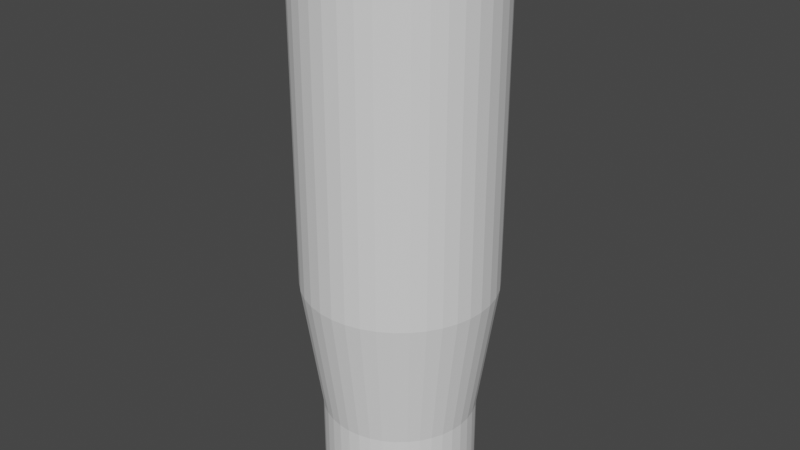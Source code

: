 # Source: rifle-bullet-case.blend  (saved by Blender 2.91.10; exported with 4.5.12 LTS)
import bpy
from mathutils import Matrix  # noqa: F401  (used for matrix-valued properties, if any)

bpy.ops.wm.read_factory_settings(use_empty=True)
scene = bpy.context.scene
scene.name = 'Scene'

# ---- collections
col_collection = bpy.data.collections.new('Collection'); scene.collection.children.link(col_collection)

# ---- world
world_world = bpy.data.worlds.new('World'); scene.world = world_world
world_world.use_nodes = True; world_world.node_tree.nodes.clear()
_N = world_world.node_tree.nodes; _L = world_world.node_tree.links
n0 = _N.new('ShaderNodeOutputWorld'); n0.name = 'World Output'; n0.location = (300, 300)
n1 = _N.new('ShaderNodeBackground'); n1.name = 'Background'; n1.location = (10, 300)
n1.inputs[0].default_value = (0.05088, 0.05088, 0.05088, 1.0)
_L.new(n1.outputs[0], n0.inputs[0])
n0.is_active_output = True
world_world.color = (0.05088, 0.05088, 0.05088)
world_world.use_sun_shadow = False
world_world.sun_shadow_jitter_overblur = 0.0

# ---- meshes
me_rifle_bullet_case = bpy.data.meshes.new('Rifle-Bullet-Case')
me_rifle_bullet_case.from_pydata([(5.0, -1.439e-06, 13.79), (4.938, 0.7822, -4.207), (4.938, 0.7822, 13.79), (4.755, 1.545, -4.207), (4.755, 1.545, 13.79), (4.455, 2.27, -4.207), (4.455, 2.27, 13.79), (4.045, 2.939, -4.207), (4.045, 2.939, 13.79), (3.536, 3.536, -4.207), (3.536, 3.536, 13.79), (2.939, 4.045, -4.207), (2.939, 4.045, 13.79), (2.27, 4.455, -4.207), (2.27, 4.455, 13.79), (1.545, 4.755, -4.207), (1.545, 4.755, 13.79), (0.7822, 4.938, -4.207), (0.7822, 4.938, 13.79), (-3.098e-06, 5.0, -4.207), (-3.098e-06, 5.0, 13.79), (-0.7822, 4.938, -4.207), (-0.7822, 4.938, 13.79), (-1.545, 4.755, -4.207), (-1.545, 4.755, 13.79), (-2.27, 4.455, -4.207), (-2.27, 4.455, 13.79), (-2.939, 4.045, -4.207), (-2.939, 4.045, 13.79), (-3.536, 3.536, -4.207), (-3.536, 3.536, 13.79), (-4.045, 2.939, -4.207), (-4.045, 2.939, 13.79), (-4.455, 2.27, -4.207), (-4.455, 2.27, 13.79), (-4.755, 1.545, -4.207), (-4.755, 1.545, 13.79), (-4.938, 0.7822, -4.207), (-4.938, 0.7822, 13.79), (-5.0, -1.439e-06, -4.207), (-5.0, -1.439e-06, 13.79), (-4.938, -0.7822, -4.207), (-4.938, -0.7822, 13.79), (-4.755, -1.545, -4.207), (-4.755, -1.545, 13.79), (-4.455, -2.27, -4.207), (-4.455, -2.27, 13.79), (-4.045, -2.939, -4.207), (-4.045, -2.939, 13.79), (-3.536, -3.536, -4.207), (-3.536, -3.536, 13.79), (-2.939, -4.045, -4.207), (-2.939, -4.045, 13.79), (-2.27, -4.455, -4.207), (-2.27, -4.455, 13.79), (-1.545, -4.755, -4.207), (-1.545, -4.755, 13.79), (-0.7822, -4.938, -4.207), (-0.7822, -4.938, 13.79), (-3.098e-06, -5.0, -4.207), (-3.098e-06, -5.0, 13.79), (0.7822, -4.938, -4.207), (0.7822, -4.938, 13.79), (1.545, -4.755, -4.207), (1.545, -4.755, 13.79), (2.27, -4.455, -4.207), (2.27, -4.455, 13.79), (2.939, -4.045, -4.207), (2.939, -4.045, 13.79), (3.536, -3.536, -4.207), (3.536, -3.536, 13.79), (4.045, -2.939, -4.207), (4.045, -2.939, 13.79), (4.455, -2.27, -4.207), (4.455, -2.27, 13.79), (4.755, -1.545, -4.207), (4.755, -1.545, 13.79), (4.938, -0.7822, -4.207), (4.938, -0.7822, 13.79), (5.0, -1.439e-06, -4.207), (-3.098e-06, -1.439e-06, 13.79), (4.0, -1.439e-06, -16.21), (3.942, -0.676, -16.21), (-3.098e-06, -1.439e-06, -16.21), (3.492, 1.951, -16.21), (3.772, 1.333, -16.21), (3.942, 0.676, -16.21), (2.097, 3.406, -16.21), (2.643, 3.003, -16.21), (3.112, 2.513, -16.21), (0.1698, 3.996, -16.21), (0.8427, 3.91, -16.21), (1.491, 3.712, -16.21), (-1.801, 3.572, -16.21), (-1.171, 3.825, -16.21), (-0.5081, 3.968, -16.21), (-3.314, 2.24, -16.21), (-2.888, 2.768, -16.21), (-2.379, 3.216, -16.21), (-3.986, 0.3392, -16.21), (-3.871, 1.008, -16.21), (-3.645, 1.648, -16.21), (-3.645, -1.648, -16.21), (-3.871, -1.008, -16.21), (-3.986, -0.3392, -16.21), (-2.379, -3.216, -16.21), (-2.888, -2.768, -16.21), (-3.314, -2.24, -16.21), (-0.5081, -3.968, -16.21), (-1.171, -3.825, -16.21), (-1.801, -3.572, -16.21), (1.491, -3.712, -16.21), (0.8427, -3.91, -16.21), (0.1698, -3.996, -16.21), (3.112, -2.513, -16.21), (2.643, -3.003, -16.21), (2.097, -3.406, -16.21), (3.772, -1.333, -16.21), (3.492, -1.951, -16.21), (3.951, -0.6257, -11.21), (3.939, -0.6751, -11.21), (3.804, -1.236, -11.21), (3.765, -1.33, -11.21), (3.564, -1.816, -11.21), (3.484, -1.946, -11.21), (3.236, -2.351, -11.21), (3.104, -2.506, -11.21), (2.828, -2.828, -11.21), (2.635, -2.994, -11.21), (2.351, -3.236, -11.21), (2.091, -3.396, -11.21), (1.816, -3.564, -11.21), (1.487, -3.7, -11.21), (1.236, -3.804, -11.21), (0.8401, -3.899, -11.21), (0.6257, -3.951, -11.21), (0.169, -3.987, -11.21), (-3.098e-06, -4.0, -11.21), (-0.5075, -3.96, -11.21), (-0.6257, -3.951, -11.21), (-1.17, -3.82, -11.21), (-1.236, -3.804, -11.21), (-1.8, -3.571, -11.21), (-1.816, -3.564, -11.21), (-2.351, -3.236, -11.21), (-2.377, -3.214, -11.21), (-2.828, -2.828, -11.21), (-2.883, -2.764, -11.21), (-3.236, -2.351, -11.21), (-3.307, -2.236, -11.21), (-3.564, -1.816, -11.21), (-3.635, -1.644, -11.21), (-3.804, -1.236, -11.21), (-3.86, -1.005, -11.21), (-3.951, -0.6257, -11.21), (-3.973, -0.3383, -11.21), (-4.0, -1.439e-06, -11.21), (-3.973, 0.3383, -11.21), (-3.951, 0.6257, -11.21), (-3.86, 1.005, -11.21), (-3.804, 1.236, -11.21), (-3.635, 1.644, -11.21), (-3.564, 1.816, -11.21), (-3.307, 2.236, -11.21), (-3.236, 2.351, -11.21), (-2.377, 3.214, -11.21), (-2.828, 2.828, -11.21), (-2.883, 2.764, -11.21), (-2.351, 3.236, -11.21), (-1.816, 3.564, -11.21), (-1.8, 3.571, -11.21), (-1.236, 3.804, -11.21), (-1.17, 3.82, -11.21), (-0.6257, 3.951, -11.21), (-0.5075, 3.96, -11.21), (-3.098e-06, 4.0, -11.21), (0.169, 3.987, -11.21), (0.6257, 3.951, -11.21), (0.8401, 3.899, -11.21), (1.236, 3.804, -11.21), (1.487, 3.7, -11.21), (1.816, 3.564, -11.21), (2.091, 3.396, -11.21), (2.351, 3.236, -11.21), (2.635, 2.994, -11.21), (2.828, 2.828, -11.21), (3.104, 2.506, -11.21), (3.236, 2.351, -11.21), (3.484, 1.946, -11.21), (3.564, 1.816, -11.21), (3.765, 1.33, -11.21), (3.804, 1.236, -11.21), (3.939, 0.6751, -11.21), (3.951, 0.6257, -11.21), (4.0, -1.439e-06, -11.21)], [], [(0, 1, 2), (2, 1, 3), (2, 3, 4), (4, 3, 5), (4, 5, 6), (6, 5, 7), (6, 7, 8), (8, 7, 9), (8, 9, 10), (10, 9, 11), (10, 11, 12), (12, 11, 13), (12, 13, 14), (14, 13, 15), (14, 15, 16), (16, 15, 17), (16, 17, 18), (18, 17, 19), (18, 19, 20), (20, 19, 21), (20, 21, 22), (22, 21, 23), (22, 23, 24), (24, 23, 25), (24, 25, 26), (26, 25, 27), (26, 27, 28), (28, 27, 29), (28, 29, 30), (30, 29, 31), (30, 31, 32), (32, 31, 33), (32, 33, 34), (34, 33, 35), (34, 35, 36), (36, 35, 37), (36, 37, 38), (38, 37, 39), (38, 39, 40), (40, 39, 41), (40, 41, 42), (42, 41, 43), (42, 43, 44), (44, 43, 45), (44, 45, 46), (46, 45, 47), (46, 47, 48), (48, 47, 49), (48, 49, 50), (50, 49, 51), (50, 51, 52), (52, 51, 53), (52, 53, 54), (54, 53, 55), (54, 55, 56), (56, 55, 57), (56, 57, 58), (58, 57, 59), (58, 59, 60), (60, 59, 61), (60, 61, 62), (62, 61, 63), (62, 63, 64), (64, 63, 65), (64, 65, 66), (66, 65, 67), (66, 67, 68), (68, 67, 69), (68, 69, 70), (70, 69, 71), (70, 71, 72), (72, 71, 73), (72, 73, 74), (74, 73, 75), (74, 75, 76), (76, 75, 77), (76, 77, 78), (78, 77, 79), (78, 79, 0), (0, 79, 1), (0, 2, 80), (74, 76, 80), (80, 76, 78), (80, 78, 0), (68, 70, 80), (80, 70, 72), (80, 72, 74), (62, 64, 80), (80, 64, 66), (80, 66, 68), (56, 58, 80), (80, 58, 60), (80, 60, 62), (50, 52, 80), (80, 52, 54), (80, 54, 56), (44, 46, 80), (80, 46, 48), (80, 48, 50), (38, 40, 80), (80, 40, 42), (80, 42, 44), (32, 34, 80), (80, 34, 36), (80, 36, 38), (26, 28, 80), (80, 28, 30), (80, 30, 32), (20, 22, 80), (80, 22, 24), (80, 24, 26), (14, 16, 80), (80, 16, 18), (80, 18, 20), (8, 10, 80), (80, 10, 12), (80, 12, 14), (2, 4, 80), (80, 4, 6), (80, 6, 8), (81, 82, 83), (84, 85, 83), (83, 85, 86), (83, 86, 81), (87, 88, 83), (83, 88, 89), (83, 89, 84), (90, 91, 83), (83, 91, 92), (83, 92, 87), (93, 94, 83), (83, 94, 95), (83, 95, 90), (96, 97, 83), (83, 97, 98), (83, 98, 93), (99, 100, 83), (83, 100, 101), (83, 101, 96), (102, 103, 83), (83, 103, 104), (83, 104, 99), (105, 106, 83), (83, 106, 107), (83, 107, 102), (108, 109, 83), (83, 109, 110), (83, 110, 105), (111, 112, 83), (83, 112, 113), (83, 113, 108), (114, 115, 83), (83, 115, 116), (83, 116, 111), (82, 117, 83), (83, 117, 118), (83, 118, 114), (119, 82, 81), (119, 120, 82), (82, 120, 121), (82, 121, 117), (121, 122, 117), (117, 122, 123), (117, 123, 118), (123, 124, 118), (118, 124, 125), (118, 125, 114), (125, 126, 114), (114, 126, 127), (114, 127, 115), (127, 128, 115), (115, 128, 129), (115, 129, 116), (129, 130, 116), (116, 130, 131), (116, 131, 111), (131, 132, 111), (111, 132, 133), (111, 133, 112), (133, 134, 112), (112, 134, 135), (112, 135, 113), (135, 136, 113), (113, 136, 137), (113, 137, 108), (137, 138, 108), (108, 138, 139), (108, 139, 109), (139, 140, 109), (109, 140, 141), (109, 141, 110), (110, 141, 142), (110, 142, 105), (105, 142, 143), (105, 143, 144), (144, 145, 105), (105, 145, 146), (105, 146, 106), (146, 147, 106), (106, 147, 148), (106, 148, 107), (148, 149, 107), (107, 149, 150), (107, 150, 102), (150, 151, 102), (102, 151, 152), (102, 152, 103), (152, 153, 103), (103, 153, 154), (103, 154, 104), (154, 155, 104), (104, 155, 156), (104, 156, 99), (156, 157, 99), (99, 157, 158), (99, 158, 100), (158, 159, 100), (100, 159, 160), (100, 160, 101), (160, 161, 101), (101, 161, 162), (101, 162, 96), (162, 163, 96), (96, 163, 164), (96, 164, 97), (165, 98, 166), (166, 98, 97), (166, 97, 167), (167, 97, 164), (165, 168, 98), (98, 168, 169), (98, 169, 93), (169, 170, 93), (93, 170, 171), (93, 171, 94), (171, 172, 94), (94, 172, 173), (94, 173, 95), (173, 174, 95), (95, 174, 175), (95, 175, 90), (175, 176, 90), (90, 176, 177), (90, 177, 91), (177, 178, 91), (91, 178, 179), (91, 179, 92), (179, 180, 92), (92, 180, 181), (92, 181, 87), (181, 182, 87), (87, 182, 183), (87, 183, 88), (183, 184, 88), (88, 184, 185), (88, 185, 89), (185, 186, 89), (89, 186, 187), (89, 187, 84), (187, 188, 84), (84, 188, 189), (84, 189, 85), (189, 190, 85), (85, 190, 191), (85, 191, 86), (191, 192, 86), (86, 192, 193), (86, 193, 81), (81, 193, 194), (81, 194, 119), (168, 27, 25), (120, 77, 75), (73, 122, 75), (75, 122, 121), (75, 121, 120), (71, 124, 73), (73, 124, 123), (73, 123, 122), (69, 126, 71), (71, 126, 125), (71, 125, 124), (67, 128, 69), (69, 128, 127), (69, 127, 126), (65, 130, 67), (67, 130, 129), (67, 129, 128), (63, 132, 65), (65, 132, 131), (65, 131, 130), (61, 134, 63), (63, 134, 133), (63, 133, 132), (59, 136, 61), (61, 136, 135), (61, 135, 134), (57, 138, 59), (59, 138, 137), (59, 137, 136), (55, 140, 57), (57, 140, 139), (57, 139, 138), (143, 142, 55), (55, 142, 141), (55, 141, 140), (55, 53, 143), (143, 53, 51), (143, 51, 144), (144, 51, 145), (145, 51, 49), (145, 49, 146), (146, 49, 147), (147, 49, 47), (147, 47, 148), (148, 47, 149), (149, 47, 45), (149, 45, 150), (150, 45, 151), (151, 45, 43), (151, 43, 152), (152, 43, 153), (153, 43, 41), (153, 41, 154), (154, 41, 155), (155, 41, 39), (155, 39, 156), (156, 39, 157), (157, 39, 37), (157, 37, 158), (158, 37, 159), (159, 37, 35), (159, 35, 160), (160, 35, 161), (161, 35, 33), (161, 33, 162), (162, 33, 163), (163, 33, 31), (163, 31, 164), (164, 31, 167), (167, 31, 29), (167, 29, 166), (27, 168, 29), (29, 168, 165), (29, 165, 166), (23, 170, 25), (25, 170, 169), (25, 169, 168), (21, 172, 23), (23, 172, 171), (23, 171, 170), (19, 174, 21), (21, 174, 173), (21, 173, 172), (17, 176, 19), (19, 176, 175), (19, 175, 174), (15, 178, 17), (17, 178, 177), (17, 177, 176), (13, 180, 15), (15, 180, 179), (15, 179, 178), (11, 182, 13), (13, 182, 181), (13, 181, 180), (9, 184, 11), (11, 184, 183), (11, 183, 182), (7, 186, 9), (9, 186, 185), (9, 185, 184), (5, 188, 7), (7, 188, 187), (7, 187, 186), (3, 190, 5), (5, 190, 189), (5, 189, 188), (120, 119, 77), (77, 119, 194), (77, 194, 79), (79, 194, 193), (79, 193, 1), (1, 193, 192), (1, 192, 3), (3, 192, 191), (3, 191, 190)])
me_rifle_bullet_case.use_remesh_fix_poles = True
me_rifle_bullet_case.use_remesh_preserve_attributes = False
me_rifle_bullet_case.use_mirror_vertex_groups = False
me_rifle_bullet_case.update()

# ---- objects
ob_rifle_bullet_case = bpy.data.objects.new('Rifle-Bullet-Case', me_rifle_bullet_case)

# ---- transforms, parenting, visibility, modifiers, constraints
ob_rifle_bullet_case.location = (0.0, 0.0, 0.0)
ob_rifle_bullet_case.lineart.crease_threshold = 0.0

# ---- collection membership
col_collection.objects.link(ob_rifle_bullet_case)

# ---- scene / render settings (as saved in the file)
scene.frame_start = 1; scene.frame_end = 250; scene.frame_set(1)
scene.render.engine = 'BLENDER_EEVEE_NEXT'
scene.cycles.use_denoising = False
scene.cycles.samples = 128
scene.cycles.sampling_pattern = 'TABULATED_SOBOL'
scene.cycles.use_adaptive_sampling = False
scene.cycles.use_light_tree = False
scene.view_settings.view_transform = 'Filmic'
bpy.context.view_layer.update()

# ---- added for rendering (the .blend has no active camera and no usable light): camera, sun
cam_auto = bpy.data.cameras.new('AutoCamera')
cam_auto.lens = 50.0
cam_auto.sensor_width = 36.0
cam_auto.clip_end = 1000.0
ob_auto_camera = bpy.data.objects.new('AutoCamera', cam_auto)
scene.collection.objects.link(ob_auto_camera)
ob_auto_camera.location = (30.6862, -36.8235, 23.3425)
ob_auto_camera.rotation_euler = (1.09748, -7.21219e-08, 0.694738)
scene.camera = ob_auto_camera
light_auto_sun = bpy.data.lights.new('AutoSun', 'SUN')
light_auto_sun.energy = 3.0
light_auto_sun.angle = 0.0523599
ob_auto_sun = bpy.data.objects.new('AutoSun', light_auto_sun)
scene.collection.objects.link(ob_auto_sun)
ob_auto_sun.rotation_euler = (0.872665, 0.174533, 0.523599)
bpy.context.view_layer.update()

